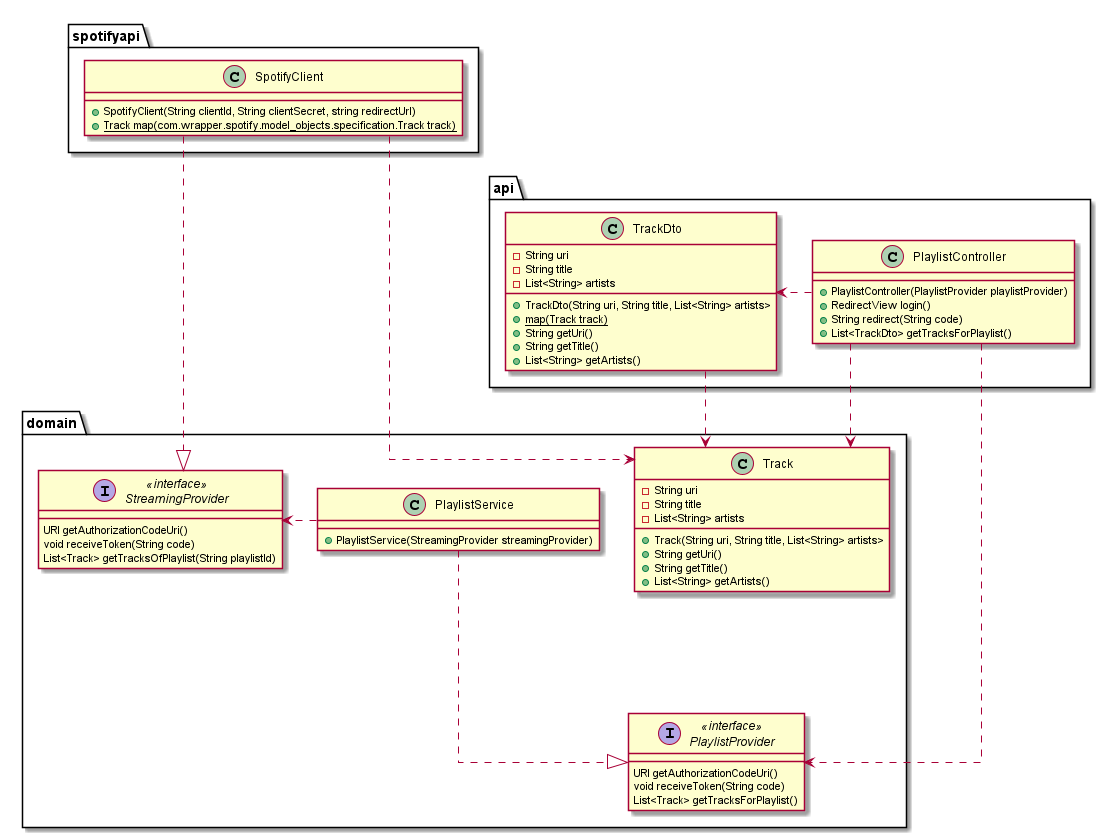

The diagram above was rendered by PlantUML. Its source (embedded in the PNG):
@startuml

skinparam linetype ortho

package api {
    class PlaylistController {
        +PlaylistController(PlaylistProvider playlistProvider)
        +RedirectView login()
        +String redirect(String code)
        +List<TrackDto> getTracksForPlaylist()
    }

    class TrackDto {
        -String uri
        -String title
        -List<String> artists
        +TrackDto(String uri, String title, List<String> artists>
        +{static} map(Track track)
        +String getUri()
        +String getTitle()
        +List<String> getArtists()
    }
}

package domain {
    interface PlaylistProvider << interface >> {
        URI getAuthorizationCodeUri()
        void receiveToken(String code)
        List<Track> getTracksForPlaylist()
    }
    interface StreamingProvider << interface >> {
        URI getAuthorizationCodeUri()
        void receiveToken(String code)
        List<Track> getTracksOfPlaylist(String playlistId)
    }
    class PlaylistService {
        +PlaylistService(StreamingProvider streamingProvider)
    }
    class Track {
       -String uri
       -String title
       -List<String> artists
       +Track(String uri, String title, List<String> artists>
       +String getUri()
       +String getTitle()
       +List<String> getArtists()
   }
}

package spotifyapi {
    class SpotifyClient {
        +SpotifyClient(String clientId, String clientSecret, string redirectUrl)
        +{static} Track map(com.wrapper.spotify.model_objects.specification.Track track)
    }
}

PlaylistService ...|> PlaylistProvider
SpotifyClient ...|> StreamingProvider

PlaylistController ..> PlaylistProvider
TrackDto ..> Track
PlaylistService .> StreamingProvider
SpotifyClient .> Track
PlaylistController .> TrackDto
PlaylistController .> Track


@enduml